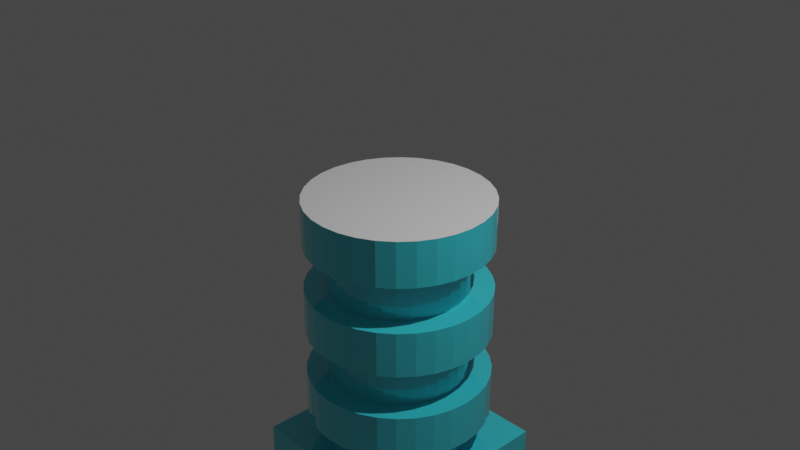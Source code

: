 # Source: WaterDispensor1.blend  (saved by Blender 2.80.75; exported with 4.5.12 LTS)
import bpy
from mathutils import Matrix  # noqa: F401  (used for matrix-valued properties, if any)

bpy.ops.wm.read_factory_settings(use_empty=True)
scene = bpy.context.scene
scene.name = 'Scene'

# ---- collections
col_collection = bpy.data.collections.new('Collection'); scene.collection.children.link(col_collection)

# ---- materials (node trees are filled in below, after node groups)
mat_water = bpy.data.materials.new('Water')
mat_water.use_transparent_shadow = False
mat_emptydispenser = bpy.data.materials.new('EmptyDispenser')
mat_emptydispenser.use_transparent_shadow = False

# ---- material node trees
mat_water.use_nodes = True; mat_water.node_tree.nodes.clear()
_N = mat_water.node_tree.nodes; _L = mat_water.node_tree.links
n0 = _N.new('ShaderNodeOutputMaterial'); n0.name = 'Material Output'; n0.location = (300, 300)
n1 = _N.new('ShaderNodeBsdfPrincipled'); n1.name = 'Principled BSDF'; n1.location = (10, 300)
n1.distribution = 'GGX'
n1.subsurface_method = 'BURLEY'
n1.inputs[0].default_value = (0.05127, 0.6894, 0.8, 1.0)
n1.inputs[2].default_value = 0.0
n1.inputs[3].default_value = 1.45
n1.inputs[13].default_value = 1.0
n1.inputs[19].default_value = 0.25
n1.inputs[27].default_value = (0.0, 0.0, 0.0, 1.0)
n1.inputs[28].default_value = 1.0
_L.new(n1.outputs[0], n0.inputs[0])
n0.is_active_output = True
mat_emptydispenser.use_nodes = True; mat_emptydispenser.node_tree.nodes.clear()
_N = mat_emptydispenser.node_tree.nodes; _L = mat_emptydispenser.node_tree.links
n0 = _N.new('ShaderNodeOutputMaterial'); n0.name = 'Material Output'; n0.location = (300, 300)
n1 = _N.new('ShaderNodeBsdfPrincipled'); n1.name = 'Principled BSDF'; n1.location = (10, 300)
n1.distribution = 'GGX'
n1.subsurface_method = 'BURLEY'
n1.inputs[3].default_value = 1.45
n1.inputs[27].default_value = (0.0, 0.0, 0.0, 1.0)
n1.inputs[28].default_value = 1.0
_L.new(n1.outputs[0], n0.inputs[0])
n0.is_active_output = True

# ---- world
world_world = bpy.data.worlds.new('World'); scene.world = world_world
world_world.use_nodes = True; world_world.node_tree.nodes.clear()
_N = world_world.node_tree.nodes; _L = world_world.node_tree.links
n0 = _N.new('ShaderNodeOutputWorld'); n0.name = 'World Output'; n0.location = (300, 300)
n1 = _N.new('ShaderNodeBackground'); n1.name = 'Background'; n1.location = (10, 300)
n1.inputs[0].default_value = (0.05088, 0.05088, 0.05088, 1.0)
_L.new(n1.outputs[0], n0.inputs[0])
n0.is_active_output = True
world_world.color = (0.05088, 0.05088, 0.05088)
world_world.use_sun_shadow = False
world_world.sun_shadow_jitter_overblur = 0.0

# ---- cameras
cam_camera = bpy.data.cameras.new('Camera')
cam_camera.clip_end = 100.0
cam_camera.ortho_scale = 7.314

# ---- lights
light_light = bpy.data.lights.new('Light', 'POINT')
light_light.transmission_factor = 0.0
light_light.energy = 1000.0
light_light.shadow_soft_size = 0.1
light_light.shadow_maximum_resolution = 0.006
light_light.use_absolute_resolution = True

# ---- meshes
me_cube_001 = bpy.data.meshes.new('Cube.001')
me_cube_001.from_pydata([(-1.0, -1.0, -1.0), (-1.0, -1.0, 1.0), (-1.0, 1.0, -1.0), (-1.0, 1.0, 1.0), (1.0, -1.0, -1.0), (1.0, -1.0, 1.0), (1.0, 1.0, -1.0), (1.0, 1.0, 1.0), (0.0, 0.75, 0.9356), (0.0, 0.75, 1.186), (0.1463, 0.7356, 0.9356), (0.1463, 0.7356, 1.186), (0.287, 0.6929, 0.9356), (0.287, 0.6929, 1.186), (0.4167, 0.6236, 0.9356), (0.4167, 0.6236, 1.186), (0.5303, 0.5303, 0.9356), (0.5303, 0.5303, 1.186), (0.6236, 0.4167, 0.9356), (0.6236, 0.4167, 1.186), (0.6929, 0.287, 0.9356), (0.6929, 0.287, 1.186), (0.7356, 0.1463, 0.9356), (0.7356, 0.1463, 1.186), (0.75, 5.662e-08, 0.9356), (0.75, 5.662e-08, 1.186), (0.7356, -0.1463, 0.9356), (0.7356, -0.1463, 1.186), (0.6929, -0.287, 0.9356), (0.6929, -0.287, 1.186), (0.6236, -0.4167, 0.9356), (0.6236, -0.4167, 1.186), (0.5303, -0.5303, 0.9356), (0.5303, -0.5303, 1.186), (0.4167, -0.6236, 0.9356), (0.4167, -0.6236, 1.186), (0.287, -0.6929, 0.9356), (0.287, -0.6929, 1.186), (0.1463, -0.7356, 0.9356), (0.1463, -0.7356, 1.186), (-2.444e-07, -0.75, 0.9356), (-2.444e-07, -0.75, 1.186), (-0.1463, -0.7356, 0.9356), (-0.1463, -0.7356, 1.186), (-0.287, -0.6929, 0.9356), (-0.287, -0.6929, 1.186), (-0.4167, -0.6236, 0.9356), (-0.4167, -0.6236, 1.186), (-0.5303, -0.5303, 0.9356), (-0.5303, -0.5303, 1.186), (-0.6236, -0.4167, 0.9356), (-0.6236, -0.4167, 1.186), (-0.6929, -0.287, 0.9356), (-0.6929, -0.287, 1.186), (-0.7356, -0.1463, 0.9356), (-0.7356, -0.1463, 1.186), (-0.75, 7.242e-07, 0.9356), (-0.75, 7.242e-07, 1.186), (-0.7356, 0.1463, 0.9356), (-0.7356, 0.1463, 1.186), (-0.6929, 0.287, 0.9356), (-0.6929, 0.287, 1.186), (-0.6236, 0.4167, 0.9356), (-0.6236, 0.4167, 1.186), (-0.5303, 0.5303, 0.9356), (-0.5303, 0.5303, 1.186), (-0.4167, 0.6236, 0.9356), (-0.4167, 0.6236, 1.186), (-0.287, 0.6929, 0.9356), (-0.287, 0.6929, 1.186), (-0.1463, 0.7356, 0.9356), (-0.1463, 0.7356, 1.186), (0.0, 1.0, 2.186), (0.0, 1.0, 2.436), (0.1951, 0.9808, 2.186), (0.1951, 0.9808, 2.436), (0.3827, 0.9239, 2.186), (0.3827, 0.9239, 2.436), (0.5556, 0.8315, 2.186), (0.5556, 0.8315, 2.436), (0.7071, 0.7071, 2.186), (0.7071, 0.7071, 2.436), (0.8315, 0.5556, 2.186), (0.8315, 0.5556, 2.436), (0.9239, 0.3827, 2.186), (0.9239, 0.3827, 2.436), (0.9808, 0.1951, 2.186), (0.9808, 0.1951, 2.436), (1.0, 7.55e-08, 2.186), (1.0, 7.55e-08, 2.436), (0.9808, -0.1951, 2.186), (0.9808, -0.1951, 2.436), (0.9239, -0.3827, 2.186), (0.9239, -0.3827, 2.436), (0.8315, -0.5556, 2.186), (0.8315, -0.5556, 2.436), (0.7071, -0.7071, 2.186), (0.7071, -0.7071, 2.436), (0.5556, -0.8315, 2.186), (0.5556, -0.8315, 2.436), (0.3827, -0.9239, 2.186), (0.3827, -0.9239, 2.436), (0.1951, -0.9808, 2.186), (0.1951, -0.9808, 2.436), (-3.258e-07, -1.0, 2.186), (-3.258e-07, -1.0, 2.436), (-0.1951, -0.9808, 2.186), (-0.1951, -0.9808, 2.436), (-0.3827, -0.9239, 2.186), (-0.3827, -0.9239, 2.436), (-0.5556, -0.8315, 2.186), (-0.5556, -0.8315, 2.436), (-0.7071, -0.7071, 2.186), (-0.7071, -0.7071, 2.436), (-0.8315, -0.5556, 2.186), (-0.8315, -0.5556, 2.436), (-0.9239, -0.3827, 2.186), (-0.9239, -0.3827, 2.436), (-0.9808, -0.1951, 2.186), (-0.9808, -0.1951, 2.436), (-1.0, 9.656e-07, 2.186), (-1.0, 9.656e-07, 2.436), (-0.9808, 0.1951, 2.186), (-0.9808, 0.1951, 2.436), (-0.9239, 0.3827, 2.186), (-0.9239, 0.3827, 2.436), (-0.8315, 0.5556, 2.186), (-0.8315, 0.5556, 2.436), (-0.7071, 0.7071, 2.186), (-0.7071, 0.7071, 2.436), (-0.5556, 0.8315, 2.186), (-0.5556, 0.8315, 2.436), (-0.3827, 0.9239, 2.186), (-0.3827, 0.9239, 2.436), (-0.1951, 0.9808, 2.186), (-0.1951, 0.9808, 2.436), (0.0, 1.0, 1.686), (0.0, 1.0, 1.936), (0.1951, 0.9808, 1.686), (0.1951, 0.9808, 1.936), (0.3827, 0.9239, 1.686), (0.3827, 0.9239, 1.936), (0.5556, 0.8315, 1.686), (0.5556, 0.8315, 1.936), (0.7071, 0.7071, 1.686), (0.7071, 0.7071, 1.936), (0.8315, 0.5556, 1.686), (0.8315, 0.5556, 1.936), (0.9239, 0.3827, 1.686), (0.9239, 0.3827, 1.936), (0.9808, 0.1951, 1.686), (0.9808, 0.1951, 1.936), (1.0, 7.55e-08, 1.686), (1.0, 7.55e-08, 1.936), (0.9808, -0.1951, 1.686), (0.9808, -0.1951, 1.936), (0.9239, -0.3827, 1.686), (0.9239, -0.3827, 1.936), (0.8315, -0.5556, 1.686), (0.8315, -0.5556, 1.936), (0.7071, -0.7071, 1.686), (0.7071, -0.7071, 1.936), (0.5556, -0.8315, 1.686), (0.5556, -0.8315, 1.936), (0.3827, -0.9239, 1.686), (0.3827, -0.9239, 1.936), (0.1951, -0.9808, 1.686), (0.1951, -0.9808, 1.936), (-3.258e-07, -1.0, 1.686), (-3.258e-07, -1.0, 1.936), (-0.1951, -0.9808, 1.686), (-0.1951, -0.9808, 1.936), (-0.3827, -0.9239, 1.686), (-0.3827, -0.9239, 1.936), (-0.5556, -0.8315, 1.686), (-0.5556, -0.8315, 1.936), (-0.7071, -0.7071, 1.686), (-0.7071, -0.7071, 1.936), (-0.8315, -0.5556, 1.686), (-0.8315, -0.5556, 1.936), (-0.9239, -0.3827, 1.686), (-0.9239, -0.3827, 1.936), (-0.9808, -0.1951, 1.686), (-0.9808, -0.1951, 1.936), (-1.0, 9.656e-07, 1.686), (-1.0, 9.656e-07, 1.936), (-0.9808, 0.1951, 1.686), (-0.9808, 0.1951, 1.936), (-0.9239, 0.3827, 1.686), (-0.9239, 0.3827, 1.936), (-0.8315, 0.5556, 1.686), (-0.8315, 0.5556, 1.936), (-0.7071, 0.7071, 1.686), (-0.7071, 0.7071, 1.936), (-0.5556, 0.8315, 1.686), (-0.5556, 0.8315, 1.936), (-0.3827, 0.9239, 1.686), (-0.3827, 0.9239, 1.936), (-0.1951, 0.9808, 1.686), (-0.1951, 0.9808, 1.936), (0.0, 1.0, 1.186), (0.0, 1.0, 1.436), (0.1951, 0.9808, 1.186), (0.1951, 0.9808, 1.436), (0.3827, 0.9239, 1.186), (0.3827, 0.9239, 1.436), (0.5556, 0.8315, 1.186), (0.5556, 0.8315, 1.436), (0.7071, 0.7071, 1.186), (0.7071, 0.7071, 1.436), (0.8315, 0.5556, 1.186), (0.8315, 0.5556, 1.436), (0.9239, 0.3827, 1.186), (0.9239, 0.3827, 1.436), (0.9808, 0.1951, 1.186), (0.9808, 0.1951, 1.436), (1.0, 7.55e-08, 1.186), (1.0, 7.55e-08, 1.436), (0.9808, -0.1951, 1.186), (0.9808, -0.1951, 1.436), (0.9239, -0.3827, 1.186), (0.9239, -0.3827, 1.436), (0.8315, -0.5556, 1.186), (0.8315, -0.5556, 1.436), (0.7071, -0.7071, 1.186), (0.7071, -0.7071, 1.436), (0.5556, -0.8315, 1.186), (0.5556, -0.8315, 1.436), (0.3827, -0.9239, 1.186), (0.3827, -0.9239, 1.436), (0.1951, -0.9808, 1.186), (0.1951, -0.9808, 1.436), (-3.258e-07, -1.0, 1.186), (-3.258e-07, -1.0, 1.436), (-0.1951, -0.9808, 1.186), (-0.1951, -0.9808, 1.436), (-0.3827, -0.9239, 1.186), (-0.3827, -0.9239, 1.436), (-0.5556, -0.8315, 1.186), (-0.5556, -0.8315, 1.436), (-0.7071, -0.7071, 1.186), (-0.7071, -0.7071, 1.436), (-0.8315, -0.5556, 1.186), (-0.8315, -0.5556, 1.436), (-0.9239, -0.3827, 1.186), (-0.9239, -0.3827, 1.436), (-0.9808, -0.1951, 1.186), (-0.9808, -0.1951, 1.436), (-1.0, 9.656e-07, 1.186), (-1.0, 9.656e-07, 1.436), (-0.9808, 0.1951, 1.186), (-0.9808, 0.1951, 1.436), (-0.9239, 0.3827, 1.186), (-0.9239, 0.3827, 1.436), (-0.8315, 0.5556, 1.186), (-0.8315, 0.5556, 1.436), (-0.7071, 0.7071, 1.186), (-0.7071, 0.7071, 1.436), (-0.5556, 0.8315, 1.186), (-0.5556, 0.8315, 1.436), (-0.3827, 0.9239, 1.186), (-0.3827, 0.9239, 1.436), (-0.1951, 0.9808, 1.186), (-0.1951, 0.9808, 1.436), (0.0, 0.75, 1.936), (0.0, 0.75, 2.186), (0.1463, 0.7356, 1.936), (0.1463, 0.7356, 2.186), (0.287, 0.6929, 1.936), (0.287, 0.6929, 2.186), (0.4167, 0.6236, 1.936), (0.4167, 0.6236, 2.186), (0.5303, 0.5303, 1.936), (0.5303, 0.5303, 2.186), (0.6236, 0.4167, 1.936), (0.6236, 0.4167, 2.186), (0.6929, 0.287, 1.936), (0.6929, 0.287, 2.186), (0.7356, 0.1463, 1.936), (0.7356, 0.1463, 2.186), (0.75, 5.662e-08, 1.936), (0.75, 5.662e-08, 2.186), (0.7356, -0.1463, 1.936), (0.7356, -0.1463, 2.186), (0.6929, -0.287, 1.936), (0.6929, -0.287, 2.186), (0.6236, -0.4167, 1.936), (0.6236, -0.4167, 2.186), (0.5303, -0.5303, 1.936), (0.5303, -0.5303, 2.186), (0.4167, -0.6236, 1.936), (0.4167, -0.6236, 2.186), (0.287, -0.6929, 1.936), (0.287, -0.6929, 2.186), (0.1463, -0.7356, 1.936), (0.1463, -0.7356, 2.186), (-2.444e-07, -0.75, 1.936), (-2.444e-07, -0.75, 2.186), (-0.1463, -0.7356, 1.936), (-0.1463, -0.7356, 2.186), (-0.287, -0.6929, 1.936), (-0.287, -0.6929, 2.186), (-0.4167, -0.6236, 1.936), (-0.4167, -0.6236, 2.186), (-0.5303, -0.5303, 1.936), (-0.5303, -0.5303, 2.186), (-0.6236, -0.4167, 1.936), (-0.6236, -0.4167, 2.186), (-0.6929, -0.287, 1.936), (-0.6929, -0.287, 2.186), (-0.7356, -0.1463, 1.936), (-0.7356, -0.1463, 2.186), (-0.75, 7.242e-07, 1.936), (-0.75, 7.242e-07, 2.186), (-0.7356, 0.1463, 1.936), (-0.7356, 0.1463, 2.186), (-0.6929, 0.287, 1.936), (-0.6929, 0.287, 2.186), (-0.6236, 0.4167, 1.936), (-0.6236, 0.4167, 2.186), (-0.5303, 0.5303, 1.936), (-0.5303, 0.5303, 2.186), (-0.4167, 0.6236, 1.936), (-0.4167, 0.6236, 2.186), (-0.287, 0.6929, 1.936), (-0.287, 0.6929, 2.186), (-0.1463, 0.7356, 1.936), (-0.1463, 0.7356, 2.186), (0.0, 0.75, 1.436), (0.0, 0.75, 1.686), (0.1463, 0.7356, 1.436), (0.1463, 0.7356, 1.686), (0.287, 0.6929, 1.436), (0.287, 0.6929, 1.686), (0.4167, 0.6236, 1.436), (0.4167, 0.6236, 1.686), (0.5303, 0.5303, 1.436), (0.5303, 0.5303, 1.686), (0.6236, 0.4167, 1.436), (0.6236, 0.4167, 1.686), (0.6929, 0.287, 1.436), (0.6929, 0.287, 1.686), (0.7356, 0.1463, 1.436), (0.7356, 0.1463, 1.686), (0.75, 5.662e-08, 1.436), (0.75, 5.662e-08, 1.686), (0.7356, -0.1463, 1.436), (0.7356, -0.1463, 1.686), (0.6929, -0.287, 1.436), (0.6929, -0.287, 1.686), (0.6236, -0.4167, 1.436), (0.6236, -0.4167, 1.686), (0.5303, -0.5303, 1.436), (0.5303, -0.5303, 1.686), (0.4167, -0.6236, 1.436), (0.4167, -0.6236, 1.686), (0.287, -0.6929, 1.436), (0.287, -0.6929, 1.686), (0.1463, -0.7356, 1.436), (0.1463, -0.7356, 1.686), (-2.444e-07, -0.75, 1.436), (-2.444e-07, -0.75, 1.686), (-0.1463, -0.7356, 1.436), (-0.1463, -0.7356, 1.686), (-0.287, -0.6929, 1.436), (-0.287, -0.6929, 1.686), (-0.4167, -0.6236, 1.436), (-0.4167, -0.6236, 1.686), (-0.5303, -0.5303, 1.436), (-0.5303, -0.5303, 1.686), (-0.6236, -0.4167, 1.436), (-0.6236, -0.4167, 1.686), (-0.6929, -0.287, 1.436), (-0.6929, -0.287, 1.686), (-0.7356, -0.1463, 1.436), (-0.7356, -0.1463, 1.686), (-0.75, 7.242e-07, 1.436), (-0.75, 7.242e-07, 1.686), (-0.7356, 0.1463, 1.436), (-0.7356, 0.1463, 1.686), (-0.6929, 0.287, 1.436), (-0.6929, 0.287, 1.686), (-0.6236, 0.4167, 1.436), (-0.6236, 0.4167, 1.686), (-0.5303, 0.5303, 1.436), (-0.5303, 0.5303, 1.686), (-0.4167, 0.6236, 1.436), (-0.4167, 0.6236, 1.686), (-0.287, 0.6929, 1.436), (-0.287, 0.6929, 1.686), (-0.1463, 0.7356, 1.436), (-0.1463, 0.7356, 1.686), (0.0, 1.0, 2.311), (0.1951, 0.9808, 2.311), (0.3827, 0.9239, 2.311), (0.5556, 0.8315, 2.311), (0.7071, 0.7071, 2.311), (0.8315, 0.5556, 2.311), (0.9239, 0.3827, 2.311), (0.9808, 0.1951, 2.311), (1.0, 7.55e-08, 2.311), (0.9808, -0.1951, 2.311), (0.9239, -0.3827, 2.311), (0.8315, -0.5556, 2.311), (0.7071, -0.7071, 2.311), (0.5556, -0.8315, 2.311), (0.3827, -0.9239, 2.311), (0.1951, -0.9808, 2.311), (-3.258e-07, -1.0, 2.311), (-0.1951, -0.9808, 2.311), (-0.3827, -0.9239, 2.311), (-0.5556, -0.8315, 2.311), (-0.7071, -0.7071, 2.311), (-0.8315, -0.5556, 2.311), (-0.9239, -0.3827, 2.311), (-0.9808, -0.1951, 2.311), (-1.0, 9.656e-07, 2.311), (-0.9808, 0.1951, 2.311), (-0.9239, 0.3827, 2.311), (-0.8315, 0.5556, 2.311), (-0.7071, 0.7071, 2.311), (-0.5556, 0.8315, 2.311), (-0.3827, 0.9239, 2.311), (-0.1951, 0.9808, 2.311)], [], [(0, 1, 3, 2), (2, 3, 7, 6), (6, 7, 5, 4), (4, 5, 1, 0), (2, 6, 4, 0), (7, 3, 1, 5), (8, 9, 11, 10), (10, 11, 13, 12), (12, 13, 15, 14), (14, 15, 17, 16), (16, 17, 19, 18), (18, 19, 21, 20), (20, 21, 23, 22), (22, 23, 25, 24), (24, 25, 27, 26), (26, 27, 29, 28), (28, 29, 31, 30), (30, 31, 33, 32), (32, 33, 35, 34), (34, 35, 37, 36), (36, 37, 39, 38), (38, 39, 41, 40), (40, 41, 43, 42), (42, 43, 45, 44), (44, 45, 47, 46), (46, 47, 49, 48), (48, 49, 51, 50), (50, 51, 53, 52), (52, 53, 55, 54), (54, 55, 57, 56), (56, 57, 59, 58), (58, 59, 61, 60), (60, 61, 63, 62), (62, 63, 65, 64), (64, 65, 67, 66), (66, 67, 69, 68), (11, 9, 71, 69, 67, 65, 63, 61, 59, 57, 55, 53, 51, 49, 47, 45, 43, 41, 39, 37, 35, 33, 31, 29, 27, 25, 23, 21, 19, 17, 15, 13), (68, 69, 71, 70), (70, 71, 9, 8), (8, 10, 12, 14, 16, 18, 20, 22, 24, 26, 28, 30, 32, 34, 36, 38, 40, 42, 44, 46, 48, 50, 52, 54, 56, 58, 60, 62, 64, 66, 68, 70), (392, 73, 75, 393), (393, 75, 77, 394), (394, 77, 79, 395), (395, 79, 81, 396), (396, 81, 83, 397), (397, 83, 85, 398), (398, 85, 87, 399), (399, 87, 89, 400), (400, 89, 91, 401), (401, 91, 93, 402), (402, 93, 95, 403), (403, 95, 97, 404), (404, 97, 99, 405), (405, 99, 101, 406), (406, 101, 103, 407), (407, 103, 105, 408), (408, 105, 107, 409), (409, 107, 109, 410), (410, 109, 111, 411), (411, 111, 113, 412), (412, 113, 115, 413), (413, 115, 117, 414), (414, 117, 119, 415), (415, 119, 121, 416), (416, 121, 123, 417), (417, 123, 125, 418), (418, 125, 127, 419), (419, 127, 129, 420), (420, 129, 131, 421), (421, 131, 133, 422), (75, 73, 135, 133, 131, 129, 127, 125, 123, 121, 119, 117, 115, 113, 111, 109, 107, 105, 103, 101, 99, 97, 95, 93, 91, 89, 87, 85, 83, 81, 79, 77), (422, 133, 135, 423), (423, 135, 73, 392), (72, 74, 76, 78, 80, 82, 84, 86, 88, 90, 92, 94, 96, 98, 100, 102, 104, 106, 108, 110, 112, 114, 116, 118, 120, 122, 124, 126, 128, 130, 132, 134), (136, 137, 139, 138), (138, 139, 141, 140), (140, 141, 143, 142), (142, 143, 145, 144), (144, 145, 147, 146), (146, 147, 149, 148), (148, 149, 151, 150), (150, 151, 153, 152), (152, 153, 155, 154), (154, 155, 157, 156), (156, 157, 159, 158), (158, 159, 161, 160), (160, 161, 163, 162), (162, 163, 165, 164), (164, 165, 167, 166), (166, 167, 169, 168), (168, 169, 171, 170), (170, 171, 173, 172), (172, 173, 175, 174), (174, 175, 177, 176), (176, 177, 179, 178), (178, 179, 181, 180), (180, 181, 183, 182), (182, 183, 185, 184), (184, 185, 187, 186), (186, 187, 189, 188), (188, 189, 191, 190), (190, 191, 193, 192), (192, 193, 195, 194), (194, 195, 197, 196), (139, 137, 199, 197, 195, 193, 191, 189, 187, 185, 183, 181, 179, 177, 175, 173, 171, 169, 167, 165, 163, 161, 159, 157, 155, 153, 151, 149, 147, 145, 143, 141), (196, 197, 199, 198), (198, 199, 137, 136), (136, 138, 140, 142, 144, 146, 148, 150, 152, 154, 156, 158, 160, 162, 164, 166, 168, 170, 172, 174, 176, 178, 180, 182, 184, 186, 188, 190, 192, 194, 196, 198), (200, 201, 203, 202), (202, 203, 205, 204), (204, 205, 207, 206), (206, 207, 209, 208), (208, 209, 211, 210), (210, 211, 213, 212), (212, 213, 215, 214), (214, 215, 217, 216), (216, 217, 219, 218), (218, 219, 221, 220), (220, 221, 223, 222), (222, 223, 225, 224), (224, 225, 227, 226), (226, 227, 229, 228), (228, 229, 231, 230), (230, 231, 233, 232), (232, 233, 235, 234), (234, 235, 237, 236), (236, 237, 239, 238), (238, 239, 241, 240), (240, 241, 243, 242), (242, 243, 245, 244), (244, 245, 247, 246), (246, 247, 249, 248), (248, 249, 251, 250), (250, 251, 253, 252), (252, 253, 255, 254), (254, 255, 257, 256), (256, 257, 259, 258), (258, 259, 261, 260), (203, 201, 263, 261, 259, 257, 255, 253, 251, 249, 247, 245, 243, 241, 239, 237, 235, 233, 231, 229, 227, 225, 223, 221, 219, 217, 215, 213, 211, 209, 207, 205), (260, 261, 263, 262), (262, 263, 201, 200), (200, 202, 204, 206, 208, 210, 212, 214, 216, 218, 220, 222, 224, 226, 228, 230, 232, 234, 236, 238, 240, 242, 244, 246, 248, 250, 252, 254, 256, 258, 260, 262), (264, 265, 267, 266), (266, 267, 269, 268), (268, 269, 271, 270), (270, 271, 273, 272), (272, 273, 275, 274), (274, 275, 277, 276), (276, 277, 279, 278), (278, 279, 281, 280), (280, 281, 283, 282), (282, 283, 285, 284), (284, 285, 287, 286), (286, 287, 289, 288), (288, 289, 291, 290), (290, 291, 293, 292), (292, 293, 295, 294), (294, 295, 297, 296), (296, 297, 299, 298), (298, 299, 301, 300), (300, 301, 303, 302), (302, 303, 305, 304), (304, 305, 307, 306), (306, 307, 309, 308), (308, 309, 311, 310), (310, 311, 313, 312), (312, 313, 315, 314), (314, 315, 317, 316), (316, 317, 319, 318), (318, 319, 321, 320), (320, 321, 323, 322), (322, 323, 325, 324), (267, 265, 327, 325, 323, 321, 319, 317, 315, 313, 311, 309, 307, 305, 303, 301, 299, 297, 295, 293, 291, 289, 287, 285, 283, 281, 279, 277, 275, 273, 271, 269), (324, 325, 327, 326), (326, 327, 265, 264), (264, 266, 268, 270, 272, 274, 276, 278, 280, 282, 284, 286, 288, 290, 292, 294, 296, 298, 300, 302, 304, 306, 308, 310, 312, 314, 316, 318, 320, 322, 324, 326), (328, 329, 331, 330), (330, 331, 333, 332), (332, 333, 335, 334), (334, 335, 337, 336), (336, 337, 339, 338), (338, 339, 341, 340), (340, 341, 343, 342), (342, 343, 345, 344), (344, 345, 347, 346), (346, 347, 349, 348), (348, 349, 351, 350), (350, 351, 353, 352), (352, 353, 355, 354), (354, 355, 357, 356), (356, 357, 359, 358), (358, 359, 361, 360), (360, 361, 363, 362), (362, 363, 365, 364), (364, 365, 367, 366), (366, 367, 369, 368), (368, 369, 371, 370), (370, 371, 373, 372), (372, 373, 375, 374), (374, 375, 377, 376), (376, 377, 379, 378), (378, 379, 381, 380), (380, 381, 383, 382), (382, 383, 385, 384), (384, 385, 387, 386), (386, 387, 389, 388), (331, 329, 391, 389, 387, 385, 383, 381, 379, 377, 375, 373, 371, 369, 367, 365, 363, 361, 359, 357, 355, 353, 351, 349, 347, 345, 343, 341, 339, 337, 335, 333), (388, 389, 391, 390), (390, 391, 329, 328), (328, 330, 332, 334, 336, 338, 340, 342, 344, 346, 348, 350, 352, 354, 356, 358, 360, 362, 364, 366, 368, 370, 372, 374, 376, 378, 380, 382, 384, 386, 388, 390), (134, 423, 392, 72), (132, 422, 423, 134), (130, 421, 422, 132), (128, 420, 421, 130), (126, 419, 420, 128), (124, 418, 419, 126), (122, 417, 418, 124), (120, 416, 417, 122), (118, 415, 416, 120), (116, 414, 415, 118), (114, 413, 414, 116), (112, 412, 413, 114), (110, 411, 412, 112), (108, 410, 411, 110), (106, 409, 410, 108), (104, 408, 409, 106), (102, 407, 408, 104), (100, 406, 407, 102), (98, 405, 406, 100), (96, 404, 405, 98), (94, 403, 404, 96), (92, 402, 403, 94), (90, 401, 402, 92), (88, 400, 401, 90), (86, 399, 400, 88), (84, 398, 399, 86), (82, 397, 398, 84), (80, 396, 397, 82), (78, 395, 396, 80), (76, 394, 395, 78), (74, 393, 394, 76), (72, 392, 393, 74)])
me_cube_001.polygons.foreach_set('material_index', [0, 0, 0, 0, 0, 0, 0, 0, 0, 0, 0, 0, 0, 0, 0, 0, 0, 0, 0, 0, 0, 0, 0, 0, 0, 0, 0, 0, 0, 0, 0, 0, 0, 0, 0, 0, 0, 0, 0, 0, 0, 0, 0, 0, 1, 0, 0, 0, 0, 0, 0, 0, 0, 0, 0, 0, 0, 0, 0, 0, 0, 0, 0, 0, 0, 0, 0, 0, 0, 0, 1, 0, 0, 0, 0, 0, 0, 0, 0, 0, 0, 0, 0, 0, 0, 0, 0, 0, 0, 0, 0, 0, 0, 0, 0, 0, 0, 0, 0, 0, 0, 0, 0, 0, 0, 0, 0, 0, 0, 0, 0, 0, 0, 0, 0, 0, 0, 0, 0, 0, 0, 0, 0, 0, 0, 0, 0, 0, 0, 0, 0, 0, 0, 0, 0, 0, 0, 0, 0, 0, 0, 0, 0, 0, 0, 0, 0, 0, 0, 0, 0, 0, 0, 0, 0, 0, 0, 0, 0, 0, 0, 0, 0, 0, 0, 0, 0, 0, 0, 0, 0, 0, 0, 0, 0, 0, 0, 0, 0, 0, 0, 0, 0, 0, 0, 0, 0, 0, 0, 0, 0, 0, 0, 0, 0, 0, 0, 0, 0, 0, 0, 0, 0, 0, 0, 0, 0, 0, 0, 0, 0, 0, 0, 0, 0, 0, 0, 0, 0, 0, 0, 0, 0, 0, 0, 0, 0, 0, 0, 0, 0, 0, 0, 0, 0, 0, 0, 0, 0, 0, 0, 0])
_uv = me_cube_001.uv_layers.new(name='UVMap')
_uv.uv.foreach_set('vector', [0.375, 0.0, 0.625, 0.0, 0.625, 0.25, 0.375, 0.25, 0.375, 0.25, 0.625, 0.25, 0.625, 0.5, 0.375, 0.5, 0.375, 0.5, 0.625, 0.5, 0.625, 0.75, 0.375, 0.75, 0.375, 0.75, 0.625, 0.75, 0.625, 1.0, 0.375, 1.0, 0.125, 0.5, 0.375, 0.5, 0.375, 0.75, 0.125, 0.75, 0.625, 0.5, 0.875, 0.5, 0.875, 0.75, 0.625, 0.75, 1.0, 0.5, 1.0, 1.0, 0.9688, 1.0, 0.9688, 0.5, 0.9688, 0.5, 0.9688, 1.0, 0.9375, 1.0, 0.9375, 0.5, 0.9375, 0.5, 0.9375, 1.0, 0.9062, 1.0, 0.9062, 0.5, 0.9062, 0.5, 0.9062, 1.0, 0.875, 1.0, 0.875, 0.5, 0.875, 0.5, 0.875, 1.0, 0.8438, 1.0, 0.8438, 0.5, 0.8438, 0.5, 0.8438, 1.0, 0.8125, 1.0, 0.8125, 0.5, 0.8125, 0.5, 0.8125, 1.0, 0.7812, 1.0, 0.7812, 0.5, 0.7812, 0.5, 0.7812, 1.0, 0.75, 1.0, 0.75, 0.5, 0.75, 0.5, 0.75, 1.0, 0.7188, 1.0, 0.7188, 0.5, 0.7188, 0.5, 0.7188, 1.0, 0.6875, 1.0, 0.6875, 0.5, 0.6875, 0.5, 0.6875, 1.0, 0.6562, 1.0, 0.6562, 0.5, 0.6562, 0.5, 0.6562, 1.0, 0.625, 1.0, 0.625, 0.5, 0.625, 0.5, 0.625, 1.0, 0.5938, 1.0, 0.5938, 0.5, 0.5938, 0.5, 0.5938, 1.0, 0.5625, 1.0, 0.5625, 0.5, 0.5625, 0.5, 0.5625, 1.0, 0.5312, 1.0, 0.5312, 0.5, 0.5312, 0.5, 0.5312, 1.0, 0.5, 1.0, 0.5, 0.5, 0.5, 0.5, 0.5, 1.0, 0.4688, 1.0, 0.4688, 0.5, 0.4688, 0.5, 0.4688, 1.0, 0.4375, 1.0, 0.4375, 0.5, 0.4375, 0.5, 0.4375, 1.0, 0.4062, 1.0, 0.4062, 0.5, 0.4062, 0.5, 0.4062, 1.0, 0.375, 1.0, 0.375, 0.5, 0.375, 0.5, 0.375, 1.0, 0.3438, 1.0, 0.3438, 0.5, 0.3438, 0.5, 0.3438, 1.0, 0.3125, 1.0, 0.3125, 0.5, 0.3125, 0.5, 0.3125, 1.0, 0.2812, 1.0, 0.2812, 0.5, 0.2812, 0.5, 0.2812, 1.0, 0.25, 1.0, 0.25, 0.5, 0.25, 0.5, 0.25, 1.0, 0.2188, 1.0, 0.2188, 0.5, 0.2188, 0.5, 0.2188, 1.0, 0.1875, 1.0, 0.1875, 0.5, 0.1875, 0.5, 0.1875, 1.0, 0.1562, 1.0, 0.1562, 0.5, 0.1562, 0.5, 0.1562, 1.0, 0.125, 1.0, 0.125, 0.5, 0.125, 0.5, 0.125, 1.0, 0.09375, 1.0, 0.09375, 0.5, 0.09375, 0.5, 0.09375, 1.0, 0.0625, 1.0, 0.0625, 0.5, 0.2968, 0.4854, 0.25, 0.49, 0.2032, 0.4854, 0.1582, 0.4717, 0.1167, 0.4496, 0.08029, 0.4197, 0.05045, 0.3833, 0.02827, 0.3418, 0.01461, 0.2968, 0.01, 0.25, 0.01461, 0.2032, 0.02827, 0.1582, 0.05045, 0.1167, 0.08029, 0.08029, 0.1167, 0.05045, 0.1582, 0.02827, 0.2032, 0.01461, 0.25, 0.01, 0.2968, 0.01461, 0.3418, 0.02827, 0.3833, 0.05045, 0.4197, 0.08029, 0.4496, 0.1167, 0.4717, 0.1582, 0.4854, 0.2032, 0.49, 0.25, 0.4854, 0.2968, 0.4717, 0.3418, 0.4496, 0.3833, 0.4197, 0.4197, 0.3833, 0.4496, 0.3418, 0.4717, 0.0625, 0.5, 0.0625, 1.0, 0.03125, 1.0, 0.03125, 0.5, 0.03125, 0.5, 0.03125, 1.0, 0.0, 1.0, 0.0, 0.5, 0.75, 0.49, 0.7968, 0.4854, 0.8418, 0.4717, 0.8833, 0.4496, 0.9197, 0.4197, 0.9496, 0.3833, 0.9717, 0.3418, 0.9854, 0.2968, 0.99, 0.25, 0.9854, 0.2032, 0.9717, 0.1582, 0.9496, 0.1167, 0.9197, 0.08029, 0.8833, 0.05045, 0.8418, 0.02827, 0.7968, 0.01461, 0.75, 0.01, 0.7032, 0.01461, 0.6582, 0.02827, 0.6167, 0.05045, 0.5803, 0.08029, 0.5504, 0.1167, 0.5283, 0.1582, 0.5146, 0.2032, 0.51, 0.25, 0.5146, 0.2968, 0.5283, 0.3418, 0.5504, 0.3833, 0.5803, 0.4197, 0.6167, 0.4496, 0.6582, 0.4717, 0.7032, 0.4854, 1.0, 0.75, 1.0, 1.0, 0.9688, 1.0, 0.9688, 0.75, 0.9688, 0.75, 0.9688, 1.0, 0.9375, 1.0, 0.9375, 0.75, 0.9375, 0.75, 0.9375, 1.0, 0.9062, 1.0, 0.9062, 0.75, 0.9062, 0.75, 0.9062, 1.0, 0.875, 1.0, 0.875, 0.75, 0.875, 0.75, 0.875, 1.0, 0.8438, 1.0, 0.8438, 0.75, 0.8438, 0.75, 0.8438, 1.0, 0.8125, 1.0, 0.8125, 0.75, 0.8125, 0.75, 0.8125, 1.0, 0.7812, 1.0, 0.7812, 0.75, 0.7812, 0.75, 0.7812, 1.0, 0.75, 1.0, 0.75, 0.75, 0.75, 0.75, 0.75, 1.0, 0.7188, 1.0, 0.7188, 0.75, 0.7188, 0.75, 0.7188, 1.0, 0.6875, 1.0, 0.6875, 0.75, 0.6875, 0.75, 0.6875, 1.0, 0.6562, 1.0, 0.6562, 0.75, 0.6562, 0.75, 0.6562, 1.0, 0.625, 1.0, 0.625, 0.75, 0.625, 0.75, 0.625, 1.0, 0.5938, 1.0, 0.5938, 0.75, 0.5938, 0.75, 0.5938, 1.0, 0.5625, 1.0, 0.5625, 0.75, 0.5625, 0.75, 0.5625, 1.0, 0.5312, 1.0, 0.5312, 0.75, 0.5312, 0.75, 0.5312, 1.0, 0.5, 1.0, 0.5, 0.75, 0.5, 0.75, 0.5, 1.0, 0.4688, 1.0, 0.4688, 0.75, 0.4688, 0.75, 0.4688, 1.0, 0.4375, 1.0, 0.4375, 0.75, 0.4375, 0.75, 0.4375, 1.0, 0.4062, 1.0, 0.4062, 0.75, 0.4062, 0.75, 0.4062, 1.0, 0.375, 1.0, 0.375, 0.75, 0.375, 0.75, 0.375, 1.0, 0.3438, 1.0, 0.3438, 0.75, 0.3438, 0.75, 0.3438, 1.0, 0.3125, 1.0, 0.3125, 0.75, 0.3125, 0.75, 0.3125, 1.0, 0.2812, 1.0, 0.2812, 0.75, 0.2812, 0.75, 0.2812, 1.0, 0.25, 1.0, 0.25, 0.75, 0.25, 0.75, 0.25, 1.0, 0.2188, 1.0, 0.2188, 0.75, 0.2188, 0.75, 0.2188, 1.0, 0.1875, 1.0, 0.1875, 0.75, 0.1875, 0.75, 0.1875, 1.0, 0.1562, 1.0, 0.1562, 0.75, 0.1562, 0.75, 0.1562, 1.0, 0.125, 1.0, 0.125, 0.75, 0.125, 0.75, 0.125, 1.0, 0.09375, 1.0, 0.09375, 0.75, 0.09375, 0.75, 0.09375, 1.0, 0.0625, 1.0, 0.0625, 0.75, 0.2968, 0.4854, 0.25, 0.49, 0.2032, 0.4854, 0.1582, 0.4717, 0.1167, 0.4496, 0.08029, 0.4197, 0.05045, 0.3833, 0.02827, 0.3418, 0.01461, 0.2968, 0.01, 0.25, 0.01461, 0.2032, 0.02827, 0.1582, 0.05045, 0.1167, 0.08029, 0.08029, 0.1167, 0.05045, 0.1582, 0.02827, 0.2032, 0.01461, 0.25, 0.01, 0.2968, 0.01461, 0.3418, 0.02827, 0.3833, 0.05045, 0.4197, 0.08029, 0.4496, 0.1167, 0.4717, 0.1582, 0.4854, 0.2032, 0.49, 0.25, 0.4854, 0.2968, 0.4717, 0.3418, 0.4496, 0.3833, 0.4197, 0.4197, 0.3833, 0.4496, 0.3418, 0.4717, 0.0625, 0.75, 0.0625, 1.0, 0.03125, 1.0, 0.03125, 0.75, 0.03125, 0.75, 0.03125, 1.0, 0.0, 1.0, 0.0, 0.75, 0.75, 0.49, 0.7968, 0.4854, 0.8418, 0.4717, 0.8833, 0.4496, 0.9197, 0.4197, 0.9496, 0.3833, 0.9717, 0.3418, 0.9854, 0.2968, 0.99, 0.25, 0.9854, 0.2032, 0.9717, 0.1582, 0.9496, 0.1167, 0.9197, 0.08029, 0.8833, 0.05045, 0.8418, 0.02827, 0.7968, 0.01461, 0.75, 0.01, 0.7032, 0.01461, 0.6582, 0.02827, 0.6167, 0.05045, 0.5803, 0.08029, 0.5504, 0.1167, 0.5283, 0.1582, 0.5146, 0.2032, 0.51, 0.25, 0.5146, 0.2968, 0.5283, 0.3418, 0.5504, 0.3833, 0.5803, 0.4197, 0.6167, 0.4496, 0.6582, 0.4717, 0.7032, 0.4854, 1.0, 0.5, 1.0, 1.0, 0.9688, 1.0, 0.9688, 0.5, 0.9688, 0.5, 0.9688, 1.0, 0.9375, 1.0, 0.9375, 0.5, 0.9375, 0.5, 0.9375, 1.0, 0.9062, 1.0, 0.9062, 0.5, 0.9062, 0.5, 0.9062, 1.0, 0.875, 1.0, 0.875, 0.5, 0.875, 0.5, 0.875, 1.0, 0.8438, 1.0, 0.8438, 0.5, 0.8438, 0.5, 0.8438, 1.0, 0.8125, 1.0, 0.8125, 0.5, 0.8125, 0.5, 0.8125, 1.0, 0.7812, 1.0, 0.7812, 0.5, 0.7812, 0.5, 0.7812, 1.0, 0.75, 1.0, 0.75, 0.5, 0.75, 0.5, 0.75, 1.0, 0.7188, 1.0, 0.7188, 0.5, 0.7188, 0.5, 0.7188, 1.0, 0.6875, 1.0, 0.6875, 0.5, 0.6875, 0.5, 0.6875, 1.0, 0.6562, 1.0, 0.6562, 0.5, 0.6562, 0.5, 0.6562, 1.0, 0.625, 1.0, 0.625, 0.5, 0.625, 0.5, 0.625, 1.0, 0.5938, 1.0, 0.5938, 0.5, 0.5938, 0.5, 0.5938, 1.0, 0.5625, 1.0, 0.5625, 0.5, 0.5625, 0.5, 0.5625, 1.0, 0.5312, 1.0, 0.5312, 0.5, 0.5312, 0.5, 0.5312, 1.0, 0.5, 1.0, 0.5, 0.5, 0.5, 0.5, 0.5, 1.0, 0.4688, 1.0, 0.4688, 0.5, 0.4688, 0.5, 0.4688, 1.0, 0.4375, 1.0, 0.4375, 0.5, 0.4375, 0.5, 0.4375, 1.0, 0.4062, 1.0, 0.4062, 0.5, 0.4062, 0.5, 0.4062, 1.0, 0.375, 1.0, 0.375, 0.5, 0.375, 0.5, 0.375, 1.0, 0.3438, 1.0, 0.3438, 0.5, 0.3438, 0.5, 0.3438, 1.0, 0.3125, 1.0, 0.3125, 0.5, 0.3125, 0.5, 0.3125, 1.0, 0.2812, 1.0, 0.2812, 0.5, 0.2812, 0.5, 0.2812, 1.0, 0.25, 1.0, 0.25, 0.5, 0.25, 0.5, 0.25, 1.0, 0.2188, 1.0, 0.2188, 0.5, 0.2188, 0.5, 0.2188, 1.0, 0.1875, 1.0, 0.1875, 0.5, 0.1875, 0.5, 0.1875, 1.0, 0.1562, 1.0, 0.1562, 0.5, 0.1562, 0.5, 0.1562, 1.0, 0.125, 1.0, 0.125, 0.5, 0.125, 0.5, 0.125, 1.0, 0.09375, 1.0, 0.09375, 0.5, 0.09375, 0.5, 0.09375, 1.0, 0.0625, 1.0, 0.0625, 0.5, 0.2968, 0.4854, 0.25, 0.49, 0.2032, 0.4854, 0.1582, 0.4717, 0.1167, 0.4496, 0.08029, 0.4197, 0.05045, 0.3833, 0.02827, 0.3418, 0.01461, 0.2968, 0.01, 0.25, 0.01461, 0.2032, 0.02827, 0.1582, 0.05045, 0.1167, 0.08029, 0.08029, 0.1167, 0.05045, 0.1582, 0.02827, 0.2032, 0.01461, 0.25, 0.01, 0.2968, 0.01461, 0.3418, 0.02827, 0.3833, 0.05045, 0.4197, 0.08029, 0.4496, 0.1167, 0.4717, 0.1582, 0.4854, 0.2032, 0.49, 0.25, 0.4854, 0.2968, 0.4717, 0.3418, 0.4496, 0.3833, 0.4197, 0.4197, 0.3833, 0.4496, 0.3418, 0.4717, 0.0625, 0.5, 0.0625, 1.0, 0.03125, 1.0, 0.03125, 0.5, 0.03125, 0.5, 0.03125, 1.0, 0.0, 1.0, 0.0, 0.5, 0.75, 0.49, 0.7968, 0.4854, 0.8418, 0.4717, 0.8833, 0.4496, 0.9197, 0.4197, 0.9496, 0.3833, 0.9717, 0.3418, 0.9854, 0.2968, 0.99, 0.25, 0.9854, 0.2032, 0.9717, 0.1582, 0.9496, 0.1167, 0.9197, 0.08029, 0.8833, 0.05045, 0.8418, 0.02827, 0.7968, 0.01461, 0.75, 0.01, 0.7032, 0.01461, 0.6582, 0.02827, 0.6167, 0.05045, 0.5803, 0.08029, 0.5504, 0.1167, 0.5283, 0.1582, 0.5146, 0.2032, 0.51, 0.25, 0.5146, 0.2968, 0.5283, 0.3418, 0.5504, 0.3833, 0.5803, 0.4197, 0.6167, 0.4496, 0.6582, 0.4717, 0.7032, 0.4854, 1.0, 0.5, 1.0, 1.0, 0.9688, 1.0, 0.9688, 0.5, 0.9688, 0.5, 0.9688, 1.0, 0.9375, 1.0, 0.9375, 0.5, 0.9375, 0.5, 0.9375, 1.0, 0.9062, 1.0, 0.9062, 0.5, 0.9062, 0.5, 0.9062, 1.0, 0.875, 1.0, 0.875, 0.5, 0.875, 0.5, 0.875, 1.0, 0.8438, 1.0, 0.8438, 0.5, 0.8438, 0.5, 0.8438, 1.0, 0.8125, 1.0, 0.8125, 0.5, 0.8125, 0.5, 0.8125, 1.0, 0.7812, 1.0, 0.7812, 0.5, 0.7812, 0.5, 0.7812, 1.0, 0.75, 1.0, 0.75, 0.5, 0.75, 0.5, 0.75, 1.0, 0.7188, 1.0, 0.7188, 0.5, 0.7188, 0.5, 0.7188, 1.0, 0.6875, 1.0, 0.6875, 0.5, 0.6875, 0.5, 0.6875, 1.0, 0.6562, 1.0, 0.6562, 0.5, 0.6562, 0.5, 0.6562, 1.0, 0.625, 1.0, 0.625, 0.5, 0.625, 0.5, 0.625, 1.0, 0.5938, 1.0, 0.5938, 0.5, 0.5938, 0.5, 0.5938, 1.0, 0.5625, 1.0, 0.5625, 0.5, 0.5625, 0.5, 0.5625, 1.0, 0.5312, 1.0, 0.5312, 0.5, 0.5312, 0.5, 0.5312, 1.0, 0.5, 1.0, 0.5, 0.5, 0.5, 0.5, 0.5, 1.0, 0.4688, 1.0, 0.4688, 0.5, 0.4688, 0.5, 0.4688, 1.0, 0.4375, 1.0, 0.4375, 0.5, 0.4375, 0.5, 0.4375, 1.0, 0.4062, 1.0, 0.4062, 0.5, 0.4062, 0.5, 0.4062, 1.0, 0.375, 1.0, 0.375, 0.5, 0.375, 0.5, 0.375, 1.0, 0.3438, 1.0, 0.3438, 0.5, 0.3438, 0.5, 0.3438, 1.0, 0.3125, 1.0, 0.3125, 0.5, 0.3125, 0.5, 0.3125, 1.0, 0.2812, 1.0, 0.2812, 0.5, 0.2812, 0.5, 0.2812, 1.0, 0.25, 1.0, 0.25, 0.5, 0.25, 0.5, 0.25, 1.0, 0.2188, 1.0, 0.2188, 0.5, 0.2188, 0.5, 0.2188, 1.0, 0.1875, 1.0, 0.1875, 0.5, 0.1875, 0.5, 0.1875, 1.0, 0.1562, 1.0, 0.1562, 0.5, 0.1562, 0.5, 0.1562, 1.0, 0.125, 1.0, 0.125, 0.5, 0.125, 0.5, 0.125, 1.0, 0.09375, 1.0, 0.09375, 0.5, 0.09375, 0.5, 0.09375, 1.0, 0.0625, 1.0, 0.0625, 0.5, 0.2968, 0.4854, 0.25, 0.49, 0.2032, 0.4854, 0.1582, 0.4717, 0.1167, 0.4496, 0.08029, 0.4197, 0.05045, 0.3833, 0.02827, 0.3418, 0.01461, 0.2968, 0.01, 0.25, 0.01461, 0.2032, 0.02827, 0.1582, 0.05045, 0.1167, 0.08029, 0.08029, 0.1167, 0.05045, 0.1582, 0.02827, 0.2032, 0.01461, 0.25, 0.01, 0.2968, 0.01461, 0.3418, 0.02827, 0.3833, 0.05045, 0.4197, 0.08029, 0.4496, 0.1167, 0.4717, 0.1582, 0.4854, 0.2032, 0.49, 0.25, 0.4854, 0.2968, 0.4717, 0.3418, 0.4496, 0.3833, 0.4197, 0.4197, 0.3833, 0.4496, 0.3418, 0.4717, 0.0625, 0.5, 0.0625, 1.0, 0.03125, 1.0, 0.03125, 0.5, 0.03125, 0.5, 0.03125, 1.0, 0.0, 1.0, 0.0, 0.5, 0.75, 0.49, 0.7968, 0.4854, 0.8418, 0.4717, 0.8833, 0.4496, 0.9197, 0.4197, 0.9496, 0.3833, 0.9717, 0.3418, 0.9854, 0.2968, 0.99, 0.25, 0.9854, 0.2032, 0.9717, 0.1582, 0.9496, 0.1167, 0.9197, 0.08029, 0.8833, 0.05045, 0.8418, 0.02827, 0.7968, 0.01461, 0.75, 0.01, 0.7032, 0.01461, 0.6582, 0.02827, 0.6167, 0.05045, 0.5803, 0.08029, 0.5504, 0.1167, 0.5283, 0.1582, 0.5146, 0.2032, 0.51, 0.25, 0.5146, 0.2968, 0.5283, 0.3418, 0.5504, 0.3833, 0.5803, 0.4197, 0.6167, 0.4496, 0.6582, 0.4717, 0.7032, 0.4854, 1.0, 0.5, 1.0, 1.0, 0.9688, 1.0, 0.9688, 0.5, 0.9688, 0.5, 0.9688, 1.0, 0.9375, 1.0, 0.9375, 0.5, 0.9375, 0.5, 0.9375, 1.0, 0.9062, 1.0, 0.9062, 0.5, 0.9062, 0.5, 0.9062, 1.0, 0.875, 1.0, 0.875, 0.5, 0.875, 0.5, 0.875, 1.0, 0.8438, 1.0, 0.8438, 0.5, 0.8438, 0.5, 0.8438, 1.0, 0.8125, 1.0, 0.8125, 0.5, 0.8125, 0.5, 0.8125, 1.0, 0.7812, 1.0, 0.7812, 0.5, 0.7812, 0.5, 0.7812, 1.0, 0.75, 1.0, 0.75, 0.5, 0.75, 0.5, 0.75, 1.0, 0.7188, 1.0, 0.7188, 0.5, 0.7188, 0.5, 0.7188, 1.0, 0.6875, 1.0, 0.6875, 0.5, 0.6875, 0.5, 0.6875, 1.0, 0.6562, 1.0, 0.6562, 0.5, 0.6562, 0.5, 0.6562, 1.0, 0.625, 1.0, 0.625, 0.5, 0.625, 0.5, 0.625, 1.0, 0.5938, 1.0, 0.5938, 0.5, 0.5938, 0.5, 0.5938, 1.0, 0.5625, 1.0, 0.5625, 0.5, 0.5625, 0.5, 0.5625, 1.0, 0.5312, 1.0, 0.5312, 0.5, 0.5312, 0.5, 0.5312, 1.0, 0.5, 1.0, 0.5, 0.5, 0.5, 0.5, 0.5, 1.0, 0.4688, 1.0, 0.4688, 0.5, 0.4688, 0.5, 0.4688, 1.0, 0.4375, 1.0, 0.4375, 0.5, 0.4375, 0.5, 0.4375, 1.0, 0.4062, 1.0, 0.4062, 0.5, 0.4062, 0.5, 0.4062, 1.0, 0.375, 1.0, 0.375, 0.5, 0.375, 0.5, 0.375, 1.0, 0.3438, 1.0, 0.3438, 0.5, 0.3438, 0.5, 0.3438, 1.0, 0.3125, 1.0, 0.3125, 0.5, 0.3125, 0.5, 0.3125, 1.0, 0.2812, 1.0, 0.2812, 0.5, 0.2812, 0.5, 0.2812, 1.0, 0.25, 1.0, 0.25, 0.5, 0.25, 0.5, 0.25, 1.0, 0.2188, 1.0, 0.2188, 0.5, 0.2188, 0.5, 0.2188, 1.0, 0.1875, 1.0, 0.1875, 0.5, 0.1875, 0.5, 0.1875, 1.0, 0.1562, 1.0, 0.1562, 0.5, 0.1562, 0.5, 0.1562, 1.0, 0.125, 1.0, 0.125, 0.5, 0.125, 0.5, 0.125, 1.0, 0.09375, 1.0, 0.09375, 0.5, 0.09375, 0.5, 0.09375, 1.0, 0.0625, 1.0, 0.0625, 0.5, 0.2968, 0.4854, 0.25, 0.49, 0.2032, 0.4854, 0.1582, 0.4717, 0.1167, 0.4496, 0.08029, 0.4197, 0.05045, 0.3833, 0.02827, 0.3418, 0.01461, 0.2968, 0.01, 0.25, 0.01461, 0.2032, 0.02827, 0.1582, 0.05045, 0.1167, 0.08029, 0.08029, 0.1167, 0.05045, 0.1582, 0.02827, 0.2032, 0.01461, 0.25, 0.01, 0.2968, 0.01461, 0.3418, 0.02827, 0.3833, 0.05045, 0.4197, 0.08029, 0.4496, 0.1167, 0.4717, 0.1582, 0.4854, 0.2032, 0.49, 0.25, 0.4854, 0.2968, 0.4717, 0.3418, 0.4496, 0.3833, 0.4197, 0.4197, 0.3833, 0.4496, 0.3418, 0.4717, 0.0625, 0.5, 0.0625, 1.0, 0.03125, 1.0, 0.03125, 0.5, 0.03125, 0.5, 0.03125, 1.0, 0.0, 1.0, 0.0, 0.5, 0.75, 0.49, 0.7968, 0.4854, 0.8418, 0.4717, 0.8833, 0.4496, 0.9197, 0.4197, 0.9496, 0.3833, 0.9717, 0.3418, 0.9854, 0.2968, 0.99, 0.25, 0.9854, 0.2032, 0.9717, 0.1582, 0.9496, 0.1167, 0.9197, 0.08029, 0.8833, 0.05045, 0.8418, 0.02827, 0.7968, 0.01461, 0.75, 0.01, 0.7032, 0.01461, 0.6582, 0.02827, 0.6167, 0.05045, 0.5803, 0.08029, 0.5504, 0.1167, 0.5283, 0.1582, 0.5146, 0.2032, 0.51, 0.25, 0.5146, 0.2968, 0.5283, 0.3418, 0.5504, 0.3833, 0.5803, 0.4197, 0.6167, 0.4496, 0.6582, 0.4717, 0.7032, 0.4854, 1.0, 0.5, 1.0, 1.0, 0.9688, 1.0, 0.9688, 0.5, 0.9688, 0.5, 0.9688, 1.0, 0.9375, 1.0, 0.9375, 0.5, 0.9375, 0.5, 0.9375, 1.0, 0.9062, 1.0, 0.9062, 0.5, 0.9062, 0.5, 0.9062, 1.0, 0.875, 1.0, 0.875, 0.5, 0.875, 0.5, 0.875, 1.0, 0.8438, 1.0, 0.8438, 0.5, 0.8438, 0.5, 0.8438, 1.0, 0.8125, 1.0, 0.8125, 0.5, 0.8125, 0.5, 0.8125, 1.0, 0.7812, 1.0, 0.7812, 0.5, 0.7812, 0.5, 0.7812, 1.0, 0.75, 1.0, 0.75, 0.5, 0.75, 0.5, 0.75, 1.0, 0.7188, 1.0, 0.7188, 0.5, 0.7188, 0.5, 0.7188, 1.0, 0.6875, 1.0, 0.6875, 0.5, 0.6875, 0.5, 0.6875, 1.0, 0.6562, 1.0, 0.6562, 0.5, 0.6562, 0.5, 0.6562, 1.0, 0.625, 1.0, 0.625, 0.5, 0.625, 0.5, 0.625, 1.0, 0.5938, 1.0, 0.5938, 0.5, 0.5938, 0.5, 0.5938, 1.0, 0.5625, 1.0, 0.5625, 0.5, 0.5625, 0.5, 0.5625, 1.0, 0.5312, 1.0, 0.5312, 0.5, 0.5312, 0.5, 0.5312, 1.0, 0.5, 1.0, 0.5, 0.5, 0.5, 0.5, 0.5, 1.0, 0.4688, 1.0, 0.4688, 0.5, 0.4688, 0.5, 0.4688, 1.0, 0.4375, 1.0, 0.4375, 0.5, 0.4375, 0.5, 0.4375, 1.0, 0.4062, 1.0, 0.4062, 0.5, 0.4062, 0.5, 0.4062, 1.0, 0.375, 1.0, 0.375, 0.5, 0.375, 0.5, 0.375, 1.0, 0.3438, 1.0, 0.3438, 0.5, 0.3438, 0.5, 0.3438, 1.0, 0.3125, 1.0, 0.3125, 0.5, 0.3125, 0.5, 0.3125, 1.0, 0.2812, 1.0, 0.2812, 0.5, 0.2812, 0.5, 0.2812, 1.0, 0.25, 1.0, 0.25, 0.5, 0.25, 0.5, 0.25, 1.0, 0.2188, 1.0, 0.2188, 0.5, 0.2188, 0.5, 0.2188, 1.0, 0.1875, 1.0, 0.1875, 0.5, 0.1875, 0.5, 0.1875, 1.0, 0.1562, 1.0, 0.1562, 0.5, 0.1562, 0.5, 0.1562, 1.0, 0.125, 1.0, 0.125, 0.5, 0.125, 0.5, 0.125, 1.0, 0.09375, 1.0, 0.09375, 0.5, 0.09375, 0.5, 0.09375, 1.0, 0.0625, 1.0, 0.0625, 0.5, 0.2968, 0.4854, 0.25, 0.49, 0.2032, 0.4854, 0.1582, 0.4717, 0.1167, 0.4496, 0.08029, 0.4197, 0.05045, 0.3833, 0.02827, 0.3418, 0.01461, 0.2968, 0.01, 0.25, 0.01461, 0.2032, 0.02827, 0.1582, 0.05045, 0.1167, 0.08029, 0.08029, 0.1167, 0.05045, 0.1582, 0.02827, 0.2032, 0.01461, 0.25, 0.01, 0.2968, 0.01461, 0.3418, 0.02827, 0.3833, 0.05045, 0.4197, 0.08029, 0.4496, 0.1167, 0.4717, 0.1582, 0.4854, 0.2032, 0.49, 0.25, 0.4854, 0.2968, 0.4717, 0.3418, 0.4496, 0.3833, 0.4197, 0.4197, 0.3833, 0.4496, 0.3418, 0.4717, 0.0625, 0.5, 0.0625, 1.0, 0.03125, 1.0, 0.03125, 0.5, 0.03125, 0.5, 0.03125, 1.0, 0.0, 1.0, 0.0, 0.5, 0.75, 0.49, 0.7968, 0.4854, 0.8418, 0.4717, 0.8833, 0.4496, 0.9197, 0.4197, 0.9496, 0.3833, 0.9717, 0.3418, 0.9854, 0.2968, 0.99, 0.25, 0.9854, 0.2032, 0.9717, 0.1582, 0.9496, 0.1167, 0.9197, 0.08029, 0.8833, 0.05045, 0.8418, 0.02827, 0.7968, 0.01461, 0.75, 0.01, 0.7032, 0.01461, 0.6582, 0.02827, 0.6167, 0.05045, 0.5803, 0.08029, 0.5504, 0.1167, 0.5283, 0.1582, 0.5146, 0.2032, 0.51, 0.25, 0.5146, 0.2968, 0.5283, 0.3418, 0.5504, 0.3833, 0.5803, 0.4197, 0.6167, 0.4496, 0.6582, 0.4717, 0.7032, 0.4854, 0.03125, 0.5, 0.03125, 0.75, 0.0, 0.75, 0.0, 0.5, 0.0625, 0.5, 0.0625, 0.75, 0.03125, 0.75, 0.03125, 0.5, 0.09375, 0.5, 0.09375, 0.75, 0.0625, 0.75, 0.0625, 0.5, 0.125, 0.5, 0.125, 0.75, 0.09375, 0.75, 0.09375, 0.5, 0.1562, 0.5, 0.1562, 0.75, 0.125, 0.75, 0.125, 0.5, 0.1875, 0.5, 0.1875, 0.75, 0.1562, 0.75, 0.1562, 0.5, 0.2188, 0.5, 0.2188, 0.75, 0.1875, 0.75, 0.1875, 0.5, 0.25, 0.5, 0.25, 0.75, 0.2188, 0.75, 0.2188, 0.5, 0.2812, 0.5, 0.2812, 0.75, 0.25, 0.75, 0.25, 0.5, 0.3125, 0.5, 0.3125, 0.75, 0.2812, 0.75, 0.2812, 0.5, 0.3438, 0.5, 0.3438, 0.75, 0.3125, 0.75, 0.3125, 0.5, 0.375, 0.5, 0.375, 0.75, 0.3438, 0.75, 0.3438, 0.5, 0.4062, 0.5, 0.4062, 0.75, 0.375, 0.75, 0.375, 0.5, 0.4375, 0.5, 0.4375, 0.75, 0.4062, 0.75, 0.4062, 0.5, 0.4688, 0.5, 0.4688, 0.75, 0.4375, 0.75, 0.4375, 0.5, 0.5, 0.5, 0.5, 0.75, 0.4688, 0.75, 0.4688, 0.5, 0.5312, 0.5, 0.5312, 0.75, 0.5, 0.75, 0.5, 0.5, 0.5625, 0.5, 0.5625, 0.75, 0.5312, 0.75, 0.5312, 0.5, 0.5938, 0.5, 0.5938, 0.75, 0.5625, 0.75, 0.5625, 0.5, 0.625, 0.5, 0.625, 0.75, 0.5938, 0.75, 0.5938, 0.5, 0.6562, 0.5, 0.6562, 0.75, 0.625, 0.75, 0.625, 0.5, 0.6875, 0.5, 0.6875, 0.75, 0.6562, 0.75, 0.6562, 0.5, 0.7188, 0.5, 0.7188, 0.75, 0.6875, 0.75, 0.6875, 0.5, 0.75, 0.5, 0.75, 0.75, 0.7188, 0.75, 0.7188, 0.5, 0.7812, 0.5, 0.7812, 0.75, 0.75, 0.75, 0.75, 0.5, 0.8125, 0.5, 0.8125, 0.75, 0.7812, 0.75, 0.7812, 0.5, 0.8438, 0.5, 0.8438, 0.75, 0.8125, 0.75, 0.8125, 0.5, 0.875, 0.5, 0.875, 0.75, 0.8438, 0.75, 0.8438, 0.5, 0.9062, 0.5, 0.9062, 0.75, 0.875, 0.75, 0.875, 0.5, 0.9375, 0.5, 0.9375, 0.75, 0.9062, 0.75, 0.9062, 0.5, 0.9688, 0.5, 0.9688, 0.75, 0.9375, 0.75, 0.9375, 0.5, 1.0, 0.5, 1.0, 0.75, 0.9688, 0.75, 0.9688, 0.5])
me_cube_001.materials.append(mat_water)
me_cube_001.materials.append(mat_emptydispenser)
me_cube_001.use_remesh_preserve_volume = False
me_cube_001.use_remesh_preserve_attributes = False
me_cube_001.use_mirror_vertex_groups = False
me_cube_001.update()

# ---- objects
ob_light = bpy.data.objects.new('Light', light_light)
ob_camera = bpy.data.objects.new('Camera', cam_camera)
ob_cube = bpy.data.objects.new('Cube', me_cube_001)

# ---- transforms, parenting, visibility, modifiers, constraints
ob_light.location = (4.076, 1.005, 5.904)
ob_light.rotation_euler = (0.6503, 0.05522, 1.866)
ob_light.lock_rotations_4d = False
ob_light.empty_display_type = 'ARROWS'
ob_light.color = (0.0, 0.0, 0.0, 0.0)
ob_light.lineart.crease_threshold = 0.0
ob_camera.location = (7.359, -6.926, 4.958)
ob_camera.rotation_euler = (1.109, 0.0, 0.8149)
ob_camera.lock_rotations_4d = False
ob_camera.empty_display_type = 'ARROWS'
ob_camera.color = (0.0, 0.0, 0.0, 0.0)
ob_camera.display_type = 'WIRE'
ob_camera.lineart.crease_threshold = 0.0
ob_cube.location = (0.0, 0.0, -4.621)
ob_cube.scale = (1.0, 1.0, 2.0)
ob_cube.lineart.crease_threshold = 0.0

# ---- collection membership
col_collection.objects.link(ob_light)
col_collection.objects.link(ob_camera)
col_collection.objects.link(ob_cube)

# ---- scene / render settings (as saved in the file)
scene.camera = ob_camera
scene.frame_start = 1; scene.frame_end = 250; scene.frame_set(1)
scene.render.engine = 'BLENDER_EEVEE_NEXT'
scene.cycles.use_denoising = False
scene.cycles.samples = 128
scene.cycles.sampling_pattern = 'TABULATED_SOBOL'
scene.cycles.use_adaptive_sampling = False
scene.cycles.use_light_tree = False
scene.view_settings.view_transform = 'Filmic'
bpy.context.view_layer.update()
